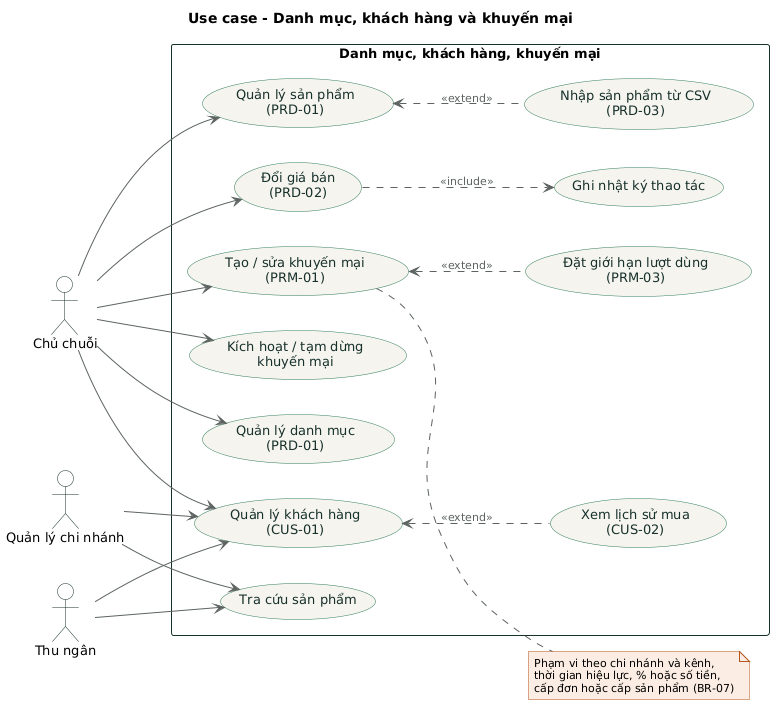

The diagram above was rendered by PlantUML. Its source (embedded in the PNG):
@startuml 02-danh-muc-khuyen-mai
!include _style.iuml
title Use case - Danh mục, khách hàng và khuyến mại

actor "Chủ chuỗi" as Owner
actor "Thu ngân" as Cashier
actor "Quản lý chi nhánh" as Manager

rectangle "Danh mục, khách hàng, khuyến mại" {
  usecase "Quản lý danh mục\n(PRD-01)" as Category
  usecase "Quản lý sản phẩm\n(PRD-01)" as Product
  usecase "Nhập sản phẩm từ CSV\n(PRD-03)" as ImportCsv
  usecase "Đổi giá bán\n(PRD-02)" as ChangePrice
  usecase "Ghi nhật ký thao tác" as Audit
  usecase "Tra cứu sản phẩm" as SearchProduct

  usecase "Tạo / sửa khuyến mại\n(PRM-01)" as Promo
  usecase "Kích hoạt / tạm dừng\nkhuyến mại" as PromoStatus
  usecase "Đặt giới hạn lượt dùng\n(PRM-03)" as PromoLimit

  usecase "Quản lý khách hàng\n(CUS-01)" as Customer
  usecase "Xem lịch sử mua\n(CUS-02)" as History
}

Owner --> Category
Owner --> Product
Owner --> ChangePrice
Owner --> Promo
Owner --> PromoStatus
Product <.. ImportCsv : <<extend>>
ChangePrice ..> Audit : <<include>>
Promo <.. PromoLimit : <<extend>>

Cashier --> SearchProduct
Manager --> SearchProduct
Cashier --> Customer
Manager --> Customer
Owner --> Customer
Customer <.. History : <<extend>>

note right of Promo
  Phạm vi theo chi nhánh và kênh,
  thời gian hiệu lực, % hoặc số tiền,
  cấp đơn hoặc cấp sản phẩm (BR-07)
end note
@enduml